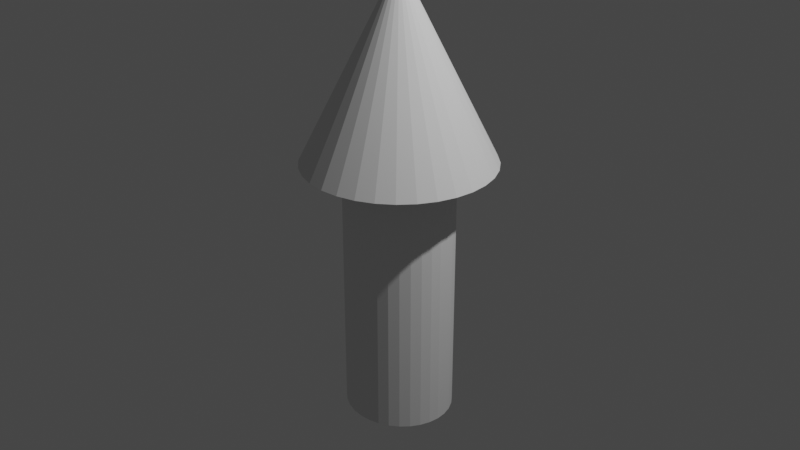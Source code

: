 # Source: vec.blend  (saved by Blender 2.91.10; exported with 4.5.12 LTS)
import bpy
from mathutils import Matrix  # noqa: F401  (used for matrix-valued properties, if any)

bpy.ops.wm.read_factory_settings(use_empty=True)
scene = bpy.context.scene
scene.name = 'Scene'

# ---- collections
col_collection = bpy.data.collections.new('Collection'); scene.collection.children.link(col_collection)
col_collection_2 = bpy.data.collections.new('Collection 2'); scene.collection.children.link(col_collection_2)

# ---- world
world_world = bpy.data.worlds.new('World'); scene.world = world_world
world_world.use_nodes = True; world_world.node_tree.nodes.clear()
_N = world_world.node_tree.nodes; _L = world_world.node_tree.links
n0 = _N.new('ShaderNodeOutputWorld'); n0.name = 'World Output'; n0.location = (300, 300)
n1 = _N.new('ShaderNodeBackground'); n1.name = 'Background'; n1.location = (10, 300)
n1.inputs[0].default_value = (0.05088, 0.05088, 0.05088, 1.0)
_L.new(n1.outputs[0], n0.inputs[0])
n0.is_active_output = True
world_world.color = (0.05088, 0.05088, 0.05088)
world_world.use_sun_shadow = False
world_world.sun_shadow_jitter_overblur = 0.0

# ---- cameras
cam_camera = bpy.data.cameras.new('Camera')
cam_camera.clip_end = 100.0
cam_camera.ortho_scale = 7.314

# ---- lights
light_light = bpy.data.lights.new('Light', 'POINT')
light_light.transmission_factor = 0.0
light_light.energy = 1000.0
light_light.shadow_soft_size = 0.1
light_light.shadow_maximum_resolution = 0.006
light_light.use_absolute_resolution = True

# ---- meshes
me_001 = bpy.data.meshes.new('円錐.001')
me_001.from_pydata([(0.0, 1.0, -1.0), (0.1951, 0.9808, -1.0), (0.3827, 0.9239, -1.0), (0.5556, 0.8315, -1.0), (0.7071, 0.7071, -1.0), (0.8315, 0.5556, -1.0), (0.9239, 0.3827, -1.0), (0.9808, 0.1951, -1.0), (1.0, 0.0, -1.0), (0.9808, -0.1951, -1.0), (0.9239, -0.3827, -1.0), (0.8315, -0.5556, -1.0), (0.7071, -0.7071, -1.0), (0.5556, -0.8315, -1.0), (0.3827, -0.9239, -1.0), (0.1951, -0.9808, -1.0), (-3.258e-07, -1.0, -1.0), (-0.1951, -0.9808, -1.0), (-0.3827, -0.9239, -1.0), (-0.5556, -0.8315, -1.0), (-0.7071, -0.7071, -1.0), (-0.8315, -0.5556, -1.0), (-0.9239, -0.3827, -1.0), (-0.9808, -0.1951, -1.0), (-1.0, 9.656e-07, -1.0), (-0.9808, 0.1951, -1.0), (-0.9239, 0.3827, -1.0), (-0.8315, 0.5556, -1.0), (-0.7071, 0.7071, -1.0), (-0.5556, 0.8315, -1.0), (-0.3827, 0.9239, -1.0), (-0.1951, 0.9808, -1.0), (0.0, 0.0, 1.0), (0.0, 0.5582, -3.785), (0.0, 0.5582, -1.009), (0.1162, 0.5475, -3.785), (0.1162, 0.5475, -1.009), (0.228, 0.5157, -3.785), (0.228, 0.5157, -1.009), (0.331, 0.4641, -3.785), (0.331, 0.4641, -1.009), (0.4213, 0.3947, -3.785), (0.4213, 0.3947, -1.009), (0.4954, 0.3101, -3.785), (0.4954, 0.3101, -1.009), (0.5505, 0.2136, -3.785), (0.5505, 0.2136, -1.009), (0.5844, 0.1089, -3.785), (0.5844, 0.1089, -1.009), (0.5959, 0.0, -3.785), (0.5959, 0.0, -1.009), (0.5844, -0.1089, -3.785), (0.5844, -0.1089, -1.009), (0.5505, -0.2136, -3.785), (0.5505, -0.2136, -1.009), (0.4954, -0.3101, -3.785), (0.4954, -0.3101, -1.009), (0.4213, -0.3947, -3.785), (0.4213, -0.3947, -1.009), (0.331, -0.4641, -3.785), (0.331, -0.4641, -1.009), (0.228, -0.5157, -3.785), (0.228, -0.5157, -1.009), (0.1162, -0.5475, -3.785), (0.1162, -0.5475, -1.009), (-1.942e-07, -0.5582, -3.785), (-1.942e-07, -0.5582, -1.009), (-0.1162, -0.5475, -3.785), (-0.1162, -0.5475, -1.009), (-0.228, -0.5157, -3.785), (-0.228, -0.5157, -1.009), (-0.331, -0.4641, -3.785), (-0.331, -0.4641, -1.009), (-0.4213, -0.3947, -3.785), (-0.4213, -0.3947, -1.009), (-0.4954, -0.3101, -3.785), (-0.4954, -0.3101, -1.009), (-0.5505, -0.2136, -3.785), (-0.5505, -0.2136, -1.009), (-0.5844, -0.1089, -3.785), (-0.5844, -0.1089, -1.009), (-0.5959, 5.39e-07, -3.785), (-0.5959, 5.39e-07, -1.009), (-0.5844, 0.1089, -3.785), (-0.5844, 0.1089, -1.009), (-0.5505, 0.2136, -3.785), (-0.5505, 0.2136, -1.009), (-0.4954, 0.3101, -3.785), (-0.4954, 0.3101, -1.009), (-0.4213, 0.3947, -3.785), (-0.4213, 0.3947, -1.009), (-0.331, 0.4641, -3.785), (-0.331, 0.4641, -1.009), (-0.228, 0.5157, -3.785), (-0.228, 0.5157, -1.009), (-0.1162, 0.5475, -3.785), (-0.1162, 0.5475, -1.009)], [], [(0, 32, 1), (1, 32, 2), (2, 32, 3), (3, 32, 4), (4, 32, 5), (5, 32, 6), (6, 32, 7), (7, 32, 8), (8, 32, 9), (9, 32, 10), (10, 32, 11), (11, 32, 12), (12, 32, 13), (13, 32, 14), (14, 32, 15), (15, 32, 16), (16, 32, 17), (17, 32, 18), (18, 32, 19), (19, 32, 20), (20, 32, 21), (21, 32, 22), (22, 32, 23), (23, 32, 24), (24, 32, 25), (25, 32, 26), (26, 32, 27), (27, 32, 28), (28, 32, 29), (29, 32, 30), (7, 15, 23), (30, 32, 31), (31, 32, 0), (34, 35, 33), (36, 37, 35), (38, 39, 37), (40, 41, 39), (42, 43, 41), (44, 45, 43), (46, 47, 45), (48, 49, 47), (50, 51, 49), (52, 53, 51), (54, 55, 53), (56, 57, 55), (58, 59, 57), (60, 61, 59), (62, 63, 61), (64, 65, 63), (66, 67, 65), (68, 69, 67), (70, 71, 69), (72, 73, 71), (74, 75, 73), (76, 77, 75), (78, 79, 77), (80, 81, 79), (82, 83, 81), (84, 85, 83), (86, 87, 85), (88, 89, 87), (90, 91, 89), (92, 93, 91), (42, 40, 58), (94, 95, 93), (96, 33, 95), (91, 93, 71), (31, 0, 1), (1, 2, 3), (3, 4, 5), (5, 6, 3), (6, 7, 3), (7, 8, 9), (9, 10, 7), (10, 11, 7), (11, 12, 15), (12, 13, 15), (13, 14, 15), (15, 16, 17), (17, 18, 19), (19, 20, 21), (21, 22, 23), (23, 24, 25), (25, 26, 27), (27, 28, 31), (28, 29, 31), (29, 30, 31), (31, 1, 3), (15, 17, 23), (17, 19, 23), (19, 21, 23), (23, 25, 31), (25, 27, 31), (31, 3, 7), (7, 11, 15), (31, 7, 23), (34, 36, 35), (36, 38, 37), (38, 40, 39), (40, 42, 41), (42, 44, 43), (44, 46, 45), (46, 48, 47), (48, 50, 49), (50, 52, 51), (52, 54, 53), (54, 56, 55), (56, 58, 57), (58, 60, 59), (60, 62, 61), (62, 64, 63), (64, 66, 65), (66, 68, 67), (68, 70, 69), (70, 72, 71), (72, 74, 73), (74, 76, 75), (76, 78, 77), (78, 80, 79), (80, 82, 81), (82, 84, 83), (84, 86, 85), (86, 88, 87), (88, 90, 89), (90, 92, 91), (92, 94, 93), (38, 36, 64), (36, 34, 66), (34, 96, 68), (96, 94, 70), (94, 92, 70), (92, 90, 72), (70, 92, 72), (90, 88, 74), (88, 86, 76), (74, 88, 76), (86, 84, 80), (84, 82, 80), (80, 78, 86), (78, 76, 86), (74, 72, 90), (70, 68, 96), (68, 66, 34), (66, 64, 36), (64, 62, 38), (62, 60, 38), (60, 58, 40), (38, 60, 40), (58, 56, 42), (56, 54, 44), (42, 56, 44), (54, 52, 48), (52, 50, 48), (48, 46, 54), (46, 44, 54), (94, 96, 95), (96, 34, 33), (95, 33, 65), (33, 35, 63), (35, 37, 63), (37, 39, 61), (63, 37, 61), (39, 41, 57), (41, 43, 55), (43, 45, 55), (45, 47, 53), (55, 45, 53), (47, 49, 51), (51, 53, 47), (55, 57, 41), (57, 59, 39), (59, 61, 39), (63, 65, 33), (65, 67, 95), (67, 69, 95), (69, 71, 93), (95, 69, 93), (71, 73, 89), (73, 75, 87), (75, 77, 87), (77, 79, 85), (87, 77, 85), (79, 81, 83), (83, 85, 79), (87, 89, 73), (89, 91, 71)])
_uv = me_001.uv_layers.new(name='円錐-mesh-map-0')
_uv.uv.foreach_set('vector', [0.25, 0.49, 0.25, 0.25, 0.2968, 0.4854, 0.2968, 0.4854, 0.25, 0.25, 0.3418, 0.4717, 0.3418, 0.4717, 0.25, 0.25, 0.3833, 0.4496, 0.3833, 0.4496, 0.25, 0.25, 0.4197, 0.4197, 0.4197, 0.4197, 0.25, 0.25, 0.4496, 0.3833, 0.4496, 0.3833, 0.25, 0.25, 0.4717, 0.3418, 0.4717, 0.3418, 0.25, 0.25, 0.4854, 0.2968, 0.4854, 0.2968, 0.25, 0.25, 0.49, 0.25, 0.49, 0.25, 0.25, 0.25, 0.4854, 0.2032, 0.4854, 0.2032, 0.25, 0.25, 0.4717, 0.1582, 0.4717, 0.1582, 0.25, 0.25, 0.4496, 0.1167, 0.4496, 0.1167, 0.25, 0.25, 0.4197, 0.08029, 0.4197, 0.08029, 0.25, 0.25, 0.3833, 0.05045, 0.3833, 0.05045, 0.25, 0.25, 0.3418, 0.02827, 0.3418, 0.02827, 0.25, 0.25, 0.2968, 0.01461, 0.2968, 0.01461, 0.25, 0.25, 0.25, 0.01, 0.25, 0.01, 0.25, 0.25, 0.2032, 0.01461, 0.2032, 0.01461, 0.25, 0.25, 0.1582, 0.02827, 0.1582, 0.02827, 0.25, 0.25, 0.1167, 0.05045, 0.1167, 0.05045, 0.25, 0.25, 0.08029, 0.08029, 0.08029, 0.08029, 0.25, 0.25, 0.05045, 0.1167, 0.05045, 0.1167, 0.25, 0.25, 0.02827, 0.1582, 0.02827, 0.1582, 0.25, 0.25, 0.01461, 0.2032, 0.01461, 0.2032, 0.25, 0.25, 0.01, 0.25, 0.01, 0.25, 0.25, 0.25, 0.01461, 0.2968, 0.01461, 0.2968, 0.25, 0.25, 0.02827, 0.3418, 0.02827, 0.3418, 0.25, 0.25, 0.05045, 0.3833, 0.05045, 0.3833, 0.25, 0.25, 0.08029, 0.4197, 0.08029, 0.4197, 0.25, 0.25, 0.1167, 0.4496, 0.1167, 0.4496, 0.25, 0.25, 0.1582, 0.4717, 0.9854, 0.2968, 0.7968, 0.01461, 0.5146, 0.2032, 0.1582, 0.4717, 0.25, 0.25, 0.2032, 0.4854, 0.2032, 0.4854, 0.25, 0.25, 0.25, 0.49, 1.0, 1.0, 0.9688, 0.5, 1.0, 0.5, 0.9688, 1.0, 0.9375, 0.5, 0.9688, 0.5, 0.9375, 1.0, 0.9062, 0.5, 0.9375, 0.5, 0.9062, 1.0, 0.875, 0.5, 0.9062, 0.5, 0.875, 1.0, 0.8438, 0.5, 0.875, 0.5, 0.8438, 1.0, 0.8125, 0.5, 0.8438, 0.5, 0.8125, 1.0, 0.7812, 0.5, 0.8125, 0.5, 0.7812, 1.0, 0.75, 0.5, 0.7812, 0.5, 0.75, 1.0, 0.7188, 0.5, 0.75, 0.5, 0.7188, 1.0, 0.6875, 0.5, 0.7188, 0.5, 0.6875, 1.0, 0.6562, 0.5, 0.6875, 0.5, 0.6562, 1.0, 0.625, 0.5, 0.6562, 0.5, 0.625, 1.0, 0.5938, 0.5, 0.625, 0.5, 0.5938, 1.0, 0.5625, 0.5, 0.5938, 0.5, 0.5625, 1.0, 0.5312, 0.5, 0.5625, 0.5, 0.5312, 1.0, 0.5, 0.5, 0.5312, 0.5, 0.5, 1.0, 0.4688, 0.5, 0.5, 0.5, 0.4688, 1.0, 0.4375, 0.5, 0.4688, 0.5, 0.4375, 1.0, 0.4062, 0.5, 0.4375, 0.5, 0.4062, 1.0, 0.375, 0.5, 0.4062, 0.5, 0.375, 1.0, 0.3438, 0.5, 0.375, 0.5, 0.3438, 1.0, 0.3125, 0.5, 0.3438, 0.5, 0.3125, 1.0, 0.2812, 0.5, 0.3125, 0.5, 0.2812, 1.0, 0.25, 0.5, 0.2812, 0.5, 0.25, 1.0, 0.2188, 0.5, 0.25, 0.5, 0.2188, 1.0, 0.1875, 0.5, 0.2188, 0.5, 0.1875, 1.0, 0.1562, 0.5, 0.1875, 0.5, 0.1562, 1.0, 0.125, 0.5, 0.1562, 0.5, 0.125, 1.0, 0.09375, 0.5, 0.125, 0.5, 0.09375, 1.0, 0.0625, 0.5, 0.09375, 0.5, 0.4197, 0.4197, 0.3833, 0.4496, 0.4197, 0.08029, 0.0625, 1.0, 0.03125, 0.5, 0.0625, 0.5, 0.03125, 1.0, 0.0, 0.5, 0.03125, 0.5, 0.6167, 0.4496, 0.6582, 0.4717, 0.6167, 0.05045, 0.7032, 0.4854, 0.75, 0.49, 0.7968, 0.4854, 0.7968, 0.4854, 0.8418, 0.4717, 0.8833, 0.4496, 0.8833, 0.4496, 0.9197, 0.4197, 0.9496, 0.3833, 0.9496, 0.3833, 0.9717, 0.3418, 0.8833, 0.4496, 0.9717, 0.3418, 0.9854, 0.2968, 0.8833, 0.4496, 0.9854, 0.2968, 0.99, 0.25, 0.9854, 0.2032, 0.9854, 0.2032, 0.9717, 0.1582, 0.9854, 0.2968, 0.9717, 0.1582, 0.9496, 0.1167, 0.9854, 0.2968, 0.9496, 0.1167, 0.9197, 0.08029, 0.7968, 0.01461, 0.9197, 0.08029, 0.8833, 0.05045, 0.7968, 0.01461, 0.8833, 0.05045, 0.8418, 0.02827, 0.7968, 0.01461, 0.7968, 0.01461, 0.75, 0.01, 0.7032, 0.01461, 0.7032, 0.01461, 0.6582, 0.02827, 0.6167, 0.05045, 0.6167, 0.05045, 0.5803, 0.08029, 0.5504, 0.1167, 0.5504, 0.1167, 0.5283, 0.1582, 0.5146, 0.2032, 0.5146, 0.2032, 0.51, 0.25, 0.5146, 0.2968, 0.5146, 0.2968, 0.5283, 0.3418, 0.5504, 0.3833, 0.5504, 0.3833, 0.5803, 0.4197, 0.7032, 0.4854, 0.5803, 0.4197, 0.6167, 0.4496, 0.7032, 0.4854, 0.6167, 0.4496, 0.6582, 0.4717, 0.7032, 0.4854, 0.7032, 0.4854, 0.7968, 0.4854, 0.8833, 0.4496, 0.7968, 0.01461, 0.7032, 0.01461, 0.5146, 0.2032, 0.7032, 0.01461, 0.6167, 0.05045, 0.5146, 0.2032, 0.6167, 0.05045, 0.5504, 0.1167, 0.5146, 0.2032, 0.5146, 0.2032, 0.5146, 0.2968, 0.7032, 0.4854, 0.5146, 0.2968, 0.5504, 0.3833, 0.7032, 0.4854, 0.7032, 0.4854, 0.8833, 0.4496, 0.9854, 0.2968, 0.9854, 0.2968, 0.9496, 0.1167, 0.7968, 0.01461, 0.7032, 0.4854, 0.9854, 0.2968, 0.5146, 0.2032, 1.0, 1.0, 0.9688, 1.0, 0.9688, 0.5, 0.9688, 1.0, 0.9375, 1.0, 0.9375, 0.5, 0.9375, 1.0, 0.9062, 1.0, 0.9062, 0.5, 0.9062, 1.0, 0.875, 1.0, 0.875, 0.5, 0.875, 1.0, 0.8438, 1.0, 0.8438, 0.5, 0.8438, 1.0, 0.8125, 1.0, 0.8125, 0.5, 0.8125, 1.0, 0.7812, 1.0, 0.7812, 0.5, 0.7812, 1.0, 0.75, 1.0, 0.75, 0.5, 0.75, 1.0, 0.7188, 1.0, 0.7188, 0.5, 0.7188, 1.0, 0.6875, 1.0, 0.6875, 0.5, 0.6875, 1.0, 0.6562, 1.0, 0.6562, 0.5, 0.6562, 1.0, 0.625, 1.0, 0.625, 0.5, 0.625, 1.0, 0.5938, 1.0, 0.5938, 0.5, 0.5938, 1.0, 0.5625, 1.0, 0.5625, 0.5, 0.5625, 1.0, 0.5312, 1.0, 0.5312, 0.5, 0.5312, 1.0, 0.5, 1.0, 0.5, 0.5, 0.5, 1.0, 0.4688, 1.0, 0.4688, 0.5, 0.4688, 1.0, 0.4375, 1.0, 0.4375, 0.5, 0.4375, 1.0, 0.4062, 1.0, 0.4062, 0.5, 0.4062, 1.0, 0.375, 1.0, 0.375, 0.5, 0.375, 1.0, 0.3438, 1.0, 0.3438, 0.5, 0.3438, 1.0, 0.3125, 1.0, 0.3125, 0.5, 0.3125, 1.0, 0.2812, 1.0, 0.2812, 0.5, 0.2812, 1.0, 0.25, 1.0, 0.25, 0.5, 0.25, 1.0, 0.2188, 1.0, 0.2188, 0.5, 0.2188, 1.0, 0.1875, 1.0, 0.1875, 0.5, 0.1875, 1.0, 0.1562, 1.0, 0.1562, 0.5, 0.1562, 1.0, 0.125, 1.0, 0.125, 0.5, 0.125, 1.0, 0.09375, 1.0, 0.09375, 0.5, 0.09375, 1.0, 0.0625, 1.0, 0.0625, 0.5, 0.3418, 0.4717, 0.2968, 0.4854, 0.2968, 0.01461, 0.2968, 0.4854, 0.25, 0.49, 0.25, 0.01, 0.25, 0.49, 0.2032, 0.4854, 0.2032, 0.01461, 0.2032, 0.4854, 0.1582, 0.4717, 0.1582, 0.02827, 0.1582, 0.4717, 0.1167, 0.4496, 0.1582, 0.02827, 0.1167, 0.4496, 0.08029, 0.4197, 0.1167, 0.05045, 0.1582, 0.02827, 0.1167, 0.4496, 0.1167, 0.05045, 0.08029, 0.4197, 0.05045, 0.3833, 0.08029, 0.08029, 0.05045, 0.3833, 0.02827, 0.3418, 0.05045, 0.1167, 0.08029, 0.08029, 0.05045, 0.3833, 0.05045, 0.1167, 0.02827, 0.3418, 0.01461, 0.2968, 0.01461, 0.2032, 0.01461, 0.2968, 0.01, 0.25, 0.01461, 0.2032, 0.01461, 0.2032, 0.02827, 0.1582, 0.02827, 0.3418, 0.02827, 0.1582, 0.05045, 0.1167, 0.02827, 0.3418, 0.08029, 0.08029, 0.1167, 0.05045, 0.08029, 0.4197, 0.1582, 0.02827, 0.2032, 0.01461, 0.2032, 0.4854, 0.2032, 0.01461, 0.25, 0.01, 0.25, 0.49, 0.25, 0.01, 0.2968, 0.01461, 0.2968, 0.4854, 0.2968, 0.01461, 0.3418, 0.02827, 0.3418, 0.4717, 0.3418, 0.02827, 0.3833, 0.05045, 0.3418, 0.4717, 0.3833, 0.05045, 0.4197, 0.08029, 0.3833, 0.4496, 0.3418, 0.4717, 0.3833, 0.05045, 0.3833, 0.4496, 0.4197, 0.08029, 0.4496, 0.1167, 0.4197, 0.4197, 0.4496, 0.1167, 0.4717, 0.1582, 0.4496, 0.3833, 0.4197, 0.4197, 0.4496, 0.1167, 0.4496, 0.3833, 0.4717, 0.1582, 0.4854, 0.2032, 0.4854, 0.2968, 0.4854, 0.2032, 0.49, 0.25, 0.4854, 0.2968, 0.4854, 0.2968, 0.4717, 0.3418, 0.4717, 0.1582, 0.4717, 0.3418, 0.4496, 0.3833, 0.4717, 0.1582, 0.0625, 1.0, 0.03125, 1.0, 0.03125, 0.5, 0.03125, 1.0, 0.0, 1.0, 0.0, 0.5, 0.7032, 0.4854, 0.75, 0.49, 0.75, 0.01, 0.75, 0.49, 0.7968, 0.4854, 0.7968, 0.01461, 0.7968, 0.4854, 0.8418, 0.4717, 0.7968, 0.01461, 0.8418, 0.4717, 0.8833, 0.4496, 0.8418, 0.02827, 0.7968, 0.01461, 0.8418, 0.4717, 0.8418, 0.02827, 0.8833, 0.4496, 0.9197, 0.4197, 0.9197, 0.08029, 0.9197, 0.4197, 0.9496, 0.3833, 0.9496, 0.1167, 0.9496, 0.3833, 0.9717, 0.3418, 0.9496, 0.1167, 0.9717, 0.3418, 0.9854, 0.2968, 0.9717, 0.1582, 0.9496, 0.1167, 0.9717, 0.3418, 0.9717, 0.1582, 0.9854, 0.2968, 0.99, 0.25, 0.9854, 0.2032, 0.9854, 0.2032, 0.9717, 0.1582, 0.9854, 0.2968, 0.9496, 0.1167, 0.9197, 0.08029, 0.9197, 0.4197, 0.9197, 0.08029, 0.8833, 0.05045, 0.8833, 0.4496, 0.8833, 0.05045, 0.8418, 0.02827, 0.8833, 0.4496, 0.7968, 0.01461, 0.75, 0.01, 0.75, 0.49, 0.75, 0.01, 0.7032, 0.01461, 0.7032, 0.4854, 0.7032, 0.01461, 0.6582, 0.02827, 0.7032, 0.4854, 0.6582, 0.02827, 0.6167, 0.05045, 0.6582, 0.4717, 0.7032, 0.4854, 0.6582, 0.02827, 0.6582, 0.4717, 0.6167, 0.05045, 0.5803, 0.08029, 0.5803, 0.4197, 0.5803, 0.08029, 0.5504, 0.1167, 0.5504, 0.3833, 0.5504, 0.1167, 0.5283, 0.1582, 0.5504, 0.3833, 0.5283, 0.1582, 0.5146, 0.2032, 0.5283, 0.3418, 0.5504, 0.3833, 0.5283, 0.1582, 0.5283, 0.3418, 0.5146, 0.2032, 0.51, 0.25, 0.5146, 0.2968, 0.5146, 0.2968, 0.5283, 0.3418, 0.5146, 0.2032, 0.5504, 0.3833, 0.5803, 0.4197, 0.5803, 0.08029, 0.5803, 0.4197, 0.6167, 0.4496, 0.6167, 0.05045])
me_001.use_remesh_fix_poles = True
me_001.use_remesh_preserve_attributes = False
me_001.use_mirror_vertex_groups = False
me_001.update()

# ---- objects
ob_light = bpy.data.objects.new('Light', light_light)
ob_camera = bpy.data.objects.new('Camera', cam_camera)
ob_x = bpy.data.objects.new('円錐', me_001)

# ---- transforms, parenting, visibility, modifiers, constraints
ob_light.location = (4.076, 1.005, 5.904)
ob_light.rotation_euler = (0.6503, 0.05522, 1.866)
ob_light.lock_rotations_4d = False
ob_light.empty_display_type = 'ARROWS'
ob_light.color = (0.0, 0.0, 0.0, 0.0)
ob_light.lineart.crease_threshold = 0.0
ob_camera.location = (7.359, -6.926, 4.958)
ob_camera.rotation_euler = (1.109, 0.0, 0.8149)
ob_camera.lock_rotations_4d = False
ob_camera.empty_display_type = 'ARROWS'
ob_camera.color = (0.0, 0.0, 0.0, 0.0)
ob_camera.display_type = 'WIRE'
ob_camera.lineart.crease_threshold = 0.0
ob_x.location = (0.0, 0.0, 1.63)
ob_x.lineart.crease_threshold = 0.0

# ---- collection membership
col_collection.objects.link(ob_light)
col_collection.objects.link(ob_camera)
col_collection.objects.link(ob_x)

# ---- scene / render settings (as saved in the file)
scene.camera = ob_camera
scene.frame_start = 1; scene.frame_end = 250; scene.frame_set(1)
scene.render.engine = 'BLENDER_EEVEE_NEXT'
scene.cycles.use_denoising = False
scene.cycles.samples = 128
scene.cycles.sampling_pattern = 'TABULATED_SOBOL'
scene.cycles.use_adaptive_sampling = False
scene.cycles.use_light_tree = False
scene.view_settings.view_transform = 'Filmic'
bpy.context.view_layer.update()
